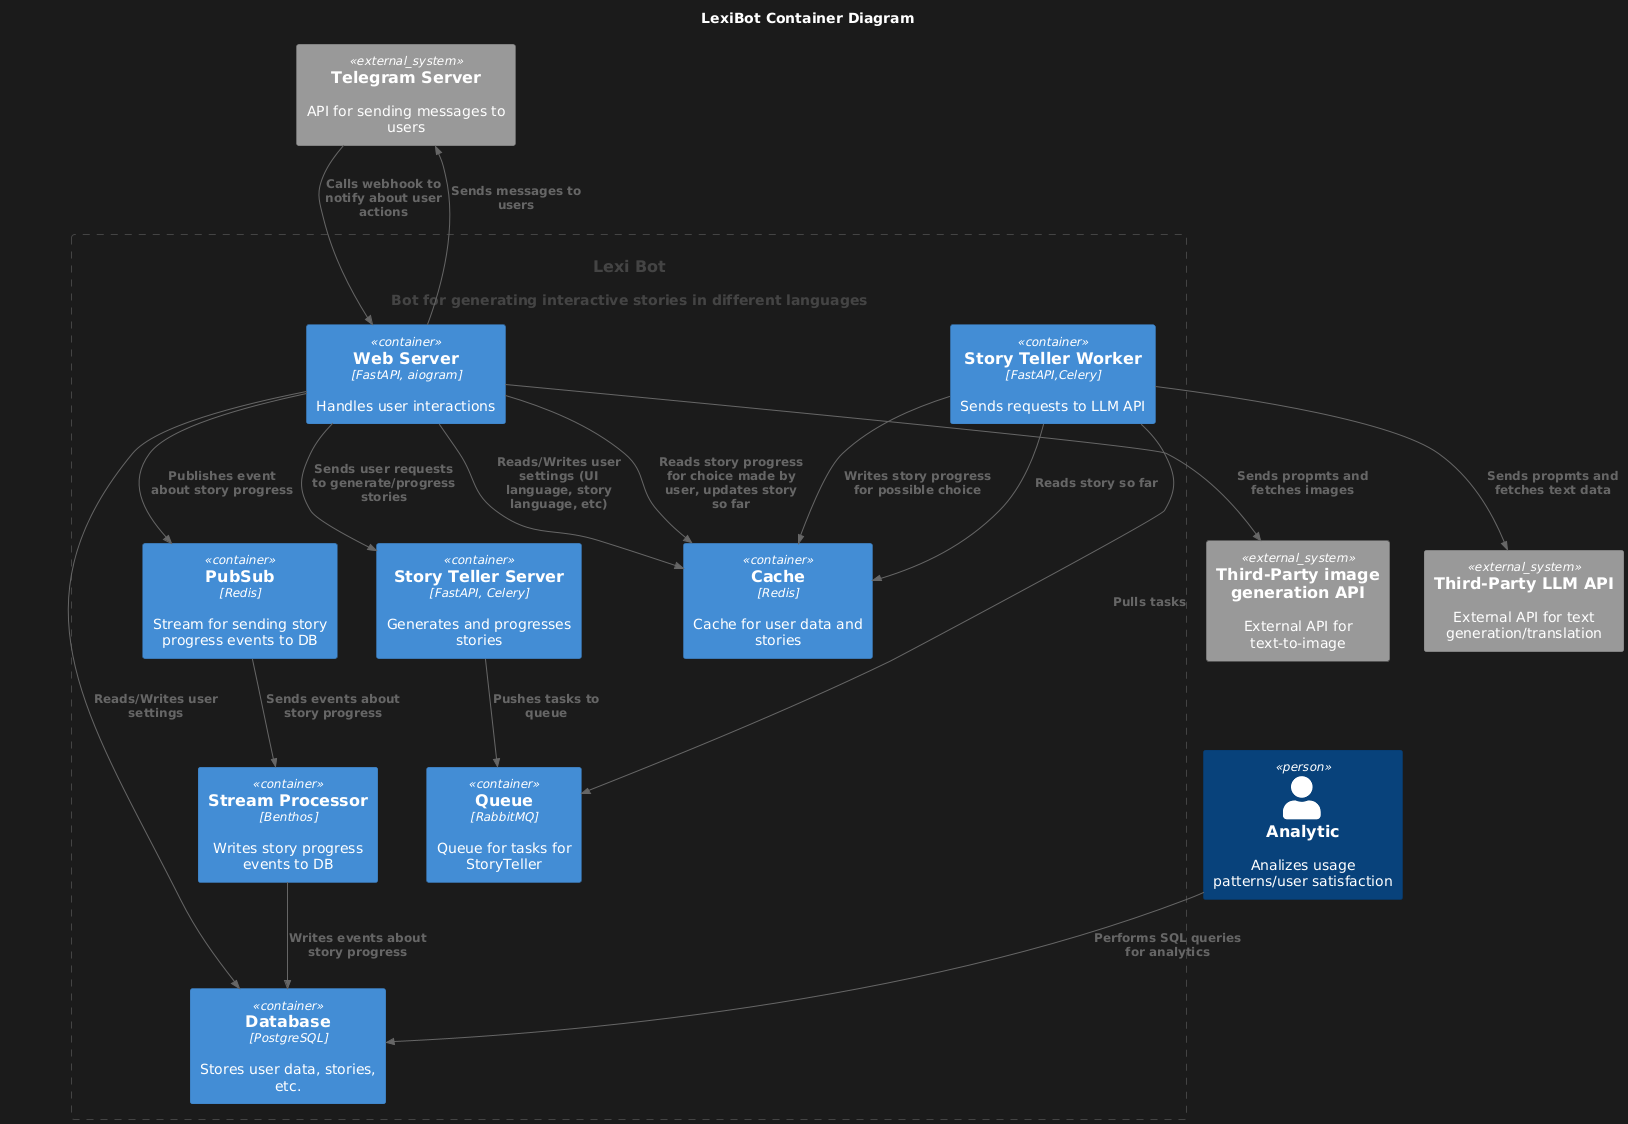

The diagram above was rendered by PlantUML. Its source (embedded in the PNG):
@startuml
!includeurl https://raw.githubusercontent.com/plantuml-stdlib/C4-PlantUML/master/C4_Container.puml

title LexiBot Container Diagram

top to bottom direction

System_Ext(telegram_server, "Telegram Server", "API for sending messages to users")
Person(analytic, "Analytic", "Analizes usage patterns/user satisfaction")
System(LexiBot, "Lexi Bot", "Bot for generating interactive stories in different languages")

Container_Boundary(LexiBot, "Lexi Bot") {
  Container(WebServer, "Web Server", "FastAPI, aiogram", "Handles user interactions")
  Container(StoryTeller, "Story Teller Server", "FastAPI, Celery", "Generates and progresses stories")
  Container(StoryTellerWorker, "Story Teller Worker", "FastAPI,Celery", "Sends requests to LLM API")
  Container(Cache, "Cache", "Redis", "Cache for user data and stories")
  Container(Database, "Database", "PostgreSQL", "Stores user data, stories, etc.")
  Container(Queue, "Queue", "RabbitMQ", "Queue for tasks for StoryTeller")
  Container(PubSub, "PubSub", "Redis", "Stream for sending story progress events to DB")
  Container(StreamProcessor, "Stream Processor", "Benthos", "Writes story progress events to DB")
}

System_Ext(llm_api, "Third-Party LLM API", "External API for text generation/translation")
System_Ext(image_generation_api, "Third-Party image generation API", "External API for text-to-image")

Rel(telegram_server, WebServer, "Calls webhook to notify about user actions")
Rel(WebServer, telegram_server, "Sends messages to users")
Rel(WebServer, Cache, "Reads/Writes user settings (UI language, story language, etc)")
Rel(WebServer, Database, "Reads/Writes user settings")
Rel(WebServer, StoryTeller, "Sends user requests to generate/progress stories")
Rel(StoryTeller, Queue, "Pushes tasks to queue")
Rel(StoryTellerWorker, Queue, "Pulls tasks")
Rel(StoryTellerWorker, llm_api, "Sends propmts and fetches text data")
Rel(StoryTellerWorker, Cache, "Reads story so far")
Rel(StoryTellerWorker, Cache, "Writes story progress for possible choice")
Rel(WebServer, Cache, "Reads story progress for choice made by user, updates story so far")
Rel(WebServer, PubSub, "Publishes event about story progress")
Rel(PubSub, StreamProcessor, "Sends events about story progress")
Rel(StreamProcessor, Database, "Writes events about story progress")
Rel(analytic, Database, "Performs SQL queries for analytics")
Rel(WebServer, image_generation_api, "Sends propmts and fetches images")
@enduml